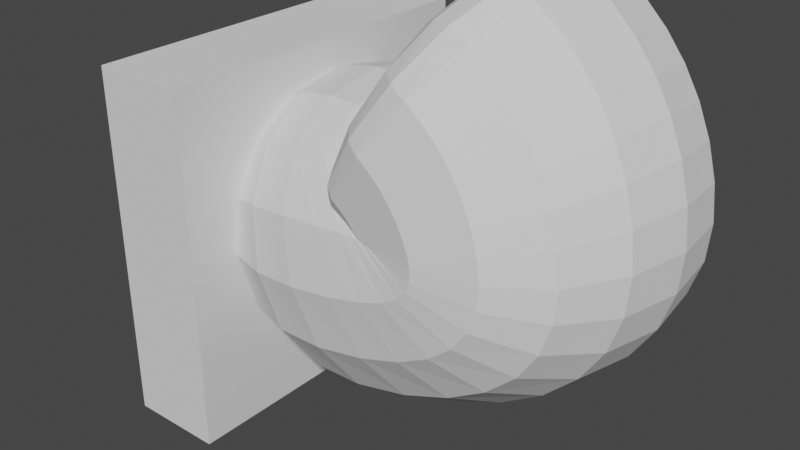 # Source: haken.blend  (saved by Blender 2.93.21; exported with 4.5.12 LTS)
import bpy
from mathutils import Matrix  # noqa: F401  (used for matrix-valued properties, if any)

bpy.ops.wm.read_factory_settings(use_empty=True)
scene = bpy.context.scene
scene.name = 'Scene'

# ---- collections
col_collection = bpy.data.collections.new('Collection'); scene.collection.children.link(col_collection)

# ---- world
world_world = bpy.data.worlds.new('World'); scene.world = world_world
world_world.use_nodes = True; world_world.node_tree.nodes.clear()
_N = world_world.node_tree.nodes; _L = world_world.node_tree.links
n0 = _N.new('ShaderNodeOutputWorld'); n0.name = 'World Output'; n0.location = (300, 300)
n1 = _N.new('ShaderNodeBackground'); n1.name = 'Background'; n1.location = (10, 300)
n1.inputs[0].default_value = (0.05088, 0.05088, 0.05088, 1.0)
_L.new(n1.outputs[0], n0.inputs[0])
n0.is_active_output = True
world_world.color = (0.05088, 0.05088, 0.05088)
world_world.use_sun_shadow = False
world_world.sun_shadow_jitter_overblur = 0.0

# ---- meshes
me_plane = bpy.data.meshes.new('Plane')
me_plane.from_pydata([(-0.2736, -0.07929, -0.8102), (0.109, -0.09577, -0.7647), (0.1968, -0.1004, -0.7127), (0.02518, -0.09216, -0.54), (0.1256, -0.09164, -0.5846), (0.1791, -0.09713, -0.6615)], [(0, 1), (1, 2), (4, 3), (5, 4), (2, 5)], [])
_uv = me_plane.uv_layers.new(name='UVMap')
_uv.uv.foreach_set('vector', [])
me_plane.use_remesh_fix_poles = True
me_plane.use_remesh_preserve_attributes = False
me_plane.update()
me_cube_001 = bpy.data.meshes.new('Cube.001')
me_cube_001.from_pydata([(-1.0, -1.0, -1.0), (-1.0, -1.0, 1.0), (-1.0, 1.0, -1.0), (-1.0, 1.0, 1.0), (1.0, -1.0, -1.0), (1.0, -1.0, 1.0), (1.0, 1.0, -1.0), (1.0, 1.0, 1.0)], [], [(0, 1, 3, 2), (2, 3, 7, 6), (6, 7, 5, 4), (4, 5, 1, 0), (2, 6, 4, 0), (7, 3, 1, 5)])
_uv = me_cube_001.uv_layers.new(name='UVMap')
_uv.uv.foreach_set('vector', [0.375, 0.0, 0.625, 0.0, 0.625, 0.25, 0.375, 0.25, 0.375, 0.25, 0.625, 0.25, 0.625, 0.5, 0.375, 0.5, 0.375, 0.5, 0.625, 0.5, 0.625, 0.75, 0.375, 0.75, 0.375, 0.75, 0.625, 0.75, 0.625, 1.0, 0.375, 1.0, 0.125, 0.5, 0.375, 0.5, 0.375, 0.75, 0.125, 0.75, 0.625, 0.5, 0.875, 0.5, 0.875, 0.75, 0.625, 0.75])
me_cube_001.use_remesh_fix_poles = True
me_cube_001.use_remesh_preserve_attributes = False
me_cube_001.update()

# ---- objects
ob_plane = bpy.data.objects.new('Plane', me_plane)
ob_cube = bpy.data.objects.new('Cube', me_cube_001)

# ---- transforms, parenting, visibility, modifiers, constraints
ob_plane.location = (0.2247, 0.09812, 0.8018)
_m = ob_plane.modifiers.new('Skin', 'SKIN')
_m = ob_plane.modifiers.new('Subdivision', 'SUBSURF')
ob_cube.location = (0.0, 0.0, 0.0)
ob_cube.scale = (0.07, 0.26, 0.26)

# ---- collection membership
col_collection.objects.link(ob_plane)
col_collection.objects.link(ob_cube)

# ---- scene / render settings (as saved in the file)
scene.frame_start = 1; scene.frame_end = 250; scene.frame_set(1)
scene.render.engine = 'BLENDER_EEVEE_NEXT'
scene.cycles.use_denoising = False
scene.cycles.samples = 128
scene.cycles.sampling_pattern = 'TABULATED_SOBOL'
scene.cycles.use_adaptive_sampling = False
scene.cycles.use_light_tree = False
scene.view_settings.view_transform = 'Filmic'
bpy.context.view_layer.update()

# ---- added for rendering (the .blend has no active camera and no usable light): camera, sun
cam_auto = bpy.data.cameras.new('AutoCamera')
cam_auto.lens = 50.0
cam_auto.sensor_width = 36.0
cam_auto.clip_end = 1000.0
ob_auto_camera = bpy.data.objects.new('AutoCamera', cam_auto)
scene.collection.objects.link(ob_auto_camera)
ob_auto_camera.location = (1.0638, -1.03878, 0.714197)
ob_auto_camera.rotation_euler = (1.09748, -7.21219e-08, 0.694738)
scene.camera = ob_auto_camera
light_auto_sun = bpy.data.lights.new('AutoSun', 'SUN')
light_auto_sun.energy = 3.0
light_auto_sun.angle = 0.0523599
ob_auto_sun = bpy.data.objects.new('AutoSun', light_auto_sun)
scene.collection.objects.link(ob_auto_sun)
ob_auto_sun.rotation_euler = (0.872665, 0.174533, 0.523599)
bpy.context.view_layer.update()
